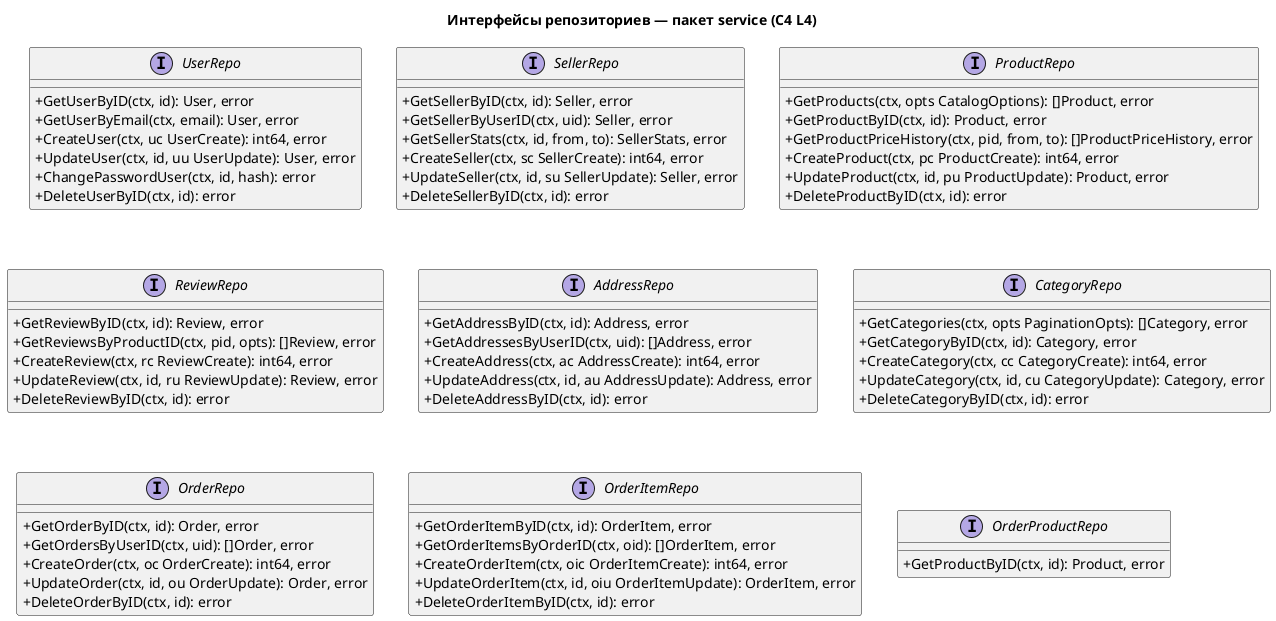

The diagram above was rendered by PlantUML. Its source (embedded in the PNG):
@startuml C4_L4_Interfaces
title Интерфейсы репозиториев — пакет service (C4 L4)

skinparam classAttributeIconSize 0

interface UserRepo {
    +GetUserByID(ctx, id): User, error
    +GetUserByEmail(ctx, email): User, error
    +CreateUser(ctx, uc UserCreate): int64, error
    +UpdateUser(ctx, id, uu UserUpdate): User, error
    +ChangePasswordUser(ctx, id, hash): error
    +DeleteUserByID(ctx, id): error
}
interface SellerRepo {
    +GetSellerByID(ctx, id): Seller, error
    +GetSellerByUserID(ctx, uid): Seller, error
    +GetSellerStats(ctx, id, from, to): SellerStats, error
    +CreateSeller(ctx, sc SellerCreate): int64, error
    +UpdateSeller(ctx, id, su SellerUpdate): Seller, error
    +DeleteSellerByID(ctx, id): error
}
interface ProductRepo {
    +GetProducts(ctx, opts CatalogOptions): []Product, error
    +GetProductByID(ctx, id): Product, error
    +GetProductPriceHistory(ctx, pid, from, to): []ProductPriceHistory, error
    +CreateProduct(ctx, pc ProductCreate): int64, error
    +UpdateProduct(ctx, id, pu ProductUpdate): Product, error
    +DeleteProductByID(ctx, id): error
}
interface ReviewRepo {
    +GetReviewByID(ctx, id): Review, error
    +GetReviewsByProductID(ctx, pid, opts): []Review, error
    +CreateReview(ctx, rc ReviewCreate): int64, error
    +UpdateReview(ctx, id, ru ReviewUpdate): Review, error
    +DeleteReviewByID(ctx, id): error
}
interface AddressRepo {
    +GetAddressByID(ctx, id): Address, error
    +GetAddressesByUserID(ctx, uid): []Address, error
    +CreateAddress(ctx, ac AddressCreate): int64, error
    +UpdateAddress(ctx, id, au AddressUpdate): Address, error
    +DeleteAddressByID(ctx, id): error
}
interface CategoryRepo {
    +GetCategories(ctx, opts PaginationOpts): []Category, error
    +GetCategoryByID(ctx, id): Category, error
    +CreateCategory(ctx, cc CategoryCreate): int64, error
    +UpdateCategory(ctx, id, cu CategoryUpdate): Category, error
    +DeleteCategoryByID(ctx, id): error
}
interface OrderRepo {
    +GetOrderByID(ctx, id): Order, error
    +GetOrdersByUserID(ctx, uid): []Order, error
    +CreateOrder(ctx, oc OrderCreate): int64, error
    +UpdateOrder(ctx, id, ou OrderUpdate): Order, error
    +DeleteOrderByID(ctx, id): error
}
interface OrderItemRepo {
    +GetOrderItemByID(ctx, id): OrderItem, error
    +GetOrderItemsByOrderID(ctx, oid): []OrderItem, error
    +CreateOrderItem(ctx, oic OrderItemCreate): int64, error
    +UpdateOrderItem(ctx, id, oiu OrderItemUpdate): OrderItem, error
    +DeleteOrderItemByID(ctx, id): error
}
interface OrderProductRepo {
    +GetProductByID(ctx, id): Product, error
}

@enduml